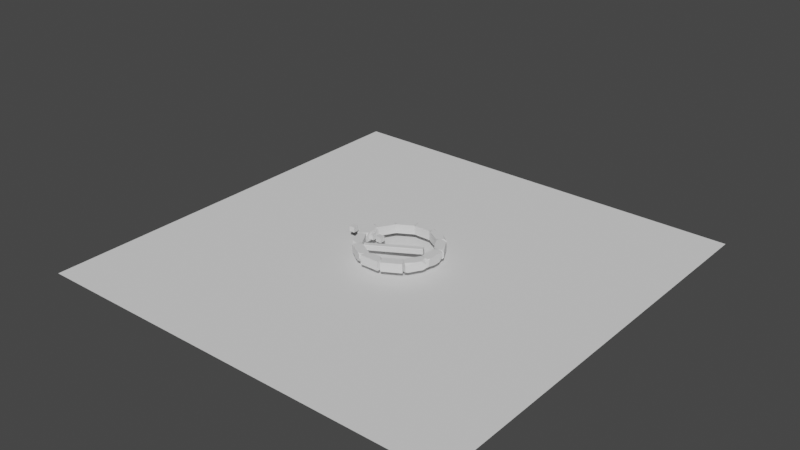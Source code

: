 # Source: campfire1.blend  (saved by Blender 3.4.6; exported with 4.5.12 LTS)
import bpy
from mathutils import Matrix  # noqa: F401  (used for matrix-valued properties, if any)

bpy.ops.wm.read_factory_settings(use_empty=True)
scene = bpy.context.scene
scene.name = 'Scene'

# ---- collections
col_collection = bpy.data.collections.new('Collection'); scene.collection.children.link(col_collection)

# ---- materials (node trees are filled in below, after node groups)
mat_material_001 = bpy.data.materials.new('Material.001')
mat_material_001.use_transparent_shadow = False
mat_material_001.diffuse_color = (0.7605, 0.1785, 0.01284, 1.0)
mat_fire_second = bpy.data.materials.new('fire second')
mat_fire_second.use_transparent_shadow = False
mat_fire_second.diffuse_color = (0.7605, 0.07174, 0.02094, 1.0)
mat_fire_third = bpy.data.materials.new('fire third')
mat_fire_third.use_transparent_shadow = False
mat_fire_third.diffuse_color = (0.54, 0.54, 0.54, 1.0)
mat_fire_third_001 = bpy.data.materials.new('fire third.001')
mat_fire_third_001.use_transparent_shadow = False
mat_fire_third_001.diffuse_color = (0.54, 0.01272, 0.002057, 1.0)

# ---- material node trees
mat_material_001.use_nodes = True; mat_material_001.node_tree.nodes.clear()
_N = mat_material_001.node_tree.nodes; _L = mat_material_001.node_tree.links
n0 = _N.new('ShaderNodeBsdfPrincipled'); n0.name = 'Principled BSDF'; n0.location = (10, 300)
n0.distribution = 'GGX'
n0.subsurface_method = 'RANDOM_WALK_SKIN'
n0.inputs[3].default_value = 1.45
n0.inputs[27].default_value = (0.0, 0.0, 0.0, 1.0)
n0.inputs[28].default_value = 1.0
n1 = _N.new('ShaderNodeOutputMaterial'); n1.name = 'Material Output'; n1.location = (300, 300)
_L.new(n0.outputs[0], n1.inputs[0])
n1.is_active_output = True
mat_fire_second.use_nodes = True; mat_fire_second.node_tree.nodes.clear()
_N = mat_fire_second.node_tree.nodes; _L = mat_fire_second.node_tree.links
n0 = _N.new('ShaderNodeBsdfPrincipled'); n0.name = 'Principled BSDF'; n0.location = (10, 300)
n0.distribution = 'GGX'
n0.subsurface_method = 'RANDOM_WALK_SKIN'
n0.inputs[3].default_value = 1.45
n0.inputs[27].default_value = (0.0, 0.0, 0.0, 1.0)
n0.inputs[28].default_value = 1.0
n1 = _N.new('ShaderNodeOutputMaterial'); n1.name = 'Material Output'; n1.location = (300, 300)
_L.new(n0.outputs[0], n1.inputs[0])
n1.is_active_output = True
mat_fire_third.use_nodes = True; mat_fire_third.node_tree.nodes.clear()
_N = mat_fire_third.node_tree.nodes; _L = mat_fire_third.node_tree.links
n0 = _N.new('ShaderNodeBsdfPrincipled'); n0.name = 'Principled BSDF'; n0.location = (10, 300)
n0.distribution = 'GGX'
n0.subsurface_method = 'RANDOM_WALK_SKIN'
n0.inputs[3].default_value = 1.45
n0.inputs[27].default_value = (0.0, 0.0, 0.0, 1.0)
n0.inputs[28].default_value = 1.0
n1 = _N.new('ShaderNodeOutputMaterial'); n1.name = 'Material Output'; n1.location = (300, 300)
_L.new(n0.outputs[0], n1.inputs[0])
n1.is_active_output = True
mat_fire_third_001.use_nodes = True; mat_fire_third_001.node_tree.nodes.clear()
_N = mat_fire_third_001.node_tree.nodes; _L = mat_fire_third_001.node_tree.links
n0 = _N.new('ShaderNodeBsdfPrincipled'); n0.name = 'Principled BSDF'; n0.location = (10, 300)
n0.distribution = 'GGX'
n0.subsurface_method = 'RANDOM_WALK_SKIN'
n0.inputs[3].default_value = 1.45
n0.inputs[27].default_value = (0.0, 0.0, 0.0, 1.0)
n0.inputs[28].default_value = 1.0
n1 = _N.new('ShaderNodeOutputMaterial'); n1.name = 'Material Output'; n1.location = (300, 300)
_L.new(n0.outputs[0], n1.inputs[0])
n1.is_active_output = True

# ---- world
world_world = bpy.data.worlds.new('World'); scene.world = world_world
world_world.use_nodes = True; world_world.node_tree.nodes.clear()
_N = world_world.node_tree.nodes; _L = world_world.node_tree.links
n0 = _N.new('ShaderNodeOutputWorld'); n0.name = 'World Output'; n0.location = (300, 300)
n1 = _N.new('ShaderNodeBackground'); n1.name = 'Background'; n1.location = (10, 300)
n1.inputs[0].default_value = (0.05088, 0.05088, 0.05088, 1.0)
_L.new(n1.outputs[0], n0.inputs[0])
n0.is_active_output = True
world_world.color = (0.05088, 0.05088, 0.05088)
world_world.use_sun_shadow = False
world_world.sun_shadow_jitter_overblur = 0.0

# ---- meshes
me_plane = bpy.data.meshes.new('Plane')
me_plane.from_pydata([(-0.2, -0.2, 0.0), (0.2, -0.2, 0.0), (-0.2, 0.2, 0.0), (0.2, 0.2, 0.0)], [], [(0, 1, 3, 2)])
_uv = me_plane.uv_layers.new(name='UVMap')
_uv.uv.foreach_set('vector', [0.0, 0.0, 1.0, 0.0, 1.0, 1.0, 0.0, 1.0])
me_plane.update()
me_cube_001 = bpy.data.meshes.new('Cube.001')
me_cube_001.from_pydata([(0.0483, 0.0483, 0.0483), (0.0483, 0.0483, -0.0483), (0.0483, -0.0483, 0.0483), (0.0483, -0.0483, -0.0483), (-0.0483, 0.0483, 0.0483), (-0.0483, 0.0483, -0.0483), (-0.0483, -0.0483, 0.0483), (-0.0483, -0.0483, -0.0483)], [], [(0, 1, 3, 2), (2, 3, 7, 6), (6, 7, 5, 4), (4, 5, 1, 0), (2, 6, 4, 0), (7, 3, 1, 5)])
_uv = me_cube_001.uv_layers.new(name='UVMap')
_uv.uv.foreach_set('vector', [0.375, 0.0, 0.625, 0.0, 0.625, 0.25, 0.375, 0.25, 0.375, 0.25, 0.625, 0.25, 0.625, 0.5, 0.375, 0.5, 0.375, 0.5, 0.625, 0.5, 0.625, 0.75, 0.375, 0.75, 0.375, 0.75, 0.625, 0.75, 0.625, 1.0, 0.375, 1.0, 0.125, 0.5, 0.375, 0.5, 0.375, 0.75, 0.125, 0.75, 0.625, 0.5, 0.875, 0.5, 0.875, 0.75, 0.625, 0.75])
me_cube_001.materials.append(mat_material_001)
me_cube_001.update()
me_plane_001 = bpy.data.meshes.new('Plane.001')
me_plane_001.from_pydata([(-0.2, -0.2, 0.0), (0.2, -0.2, 0.0), (-0.2, 0.2, 0.0), (0.2, 0.2, 0.0)], [], [(0, 1, 3, 2)])
_uv = me_plane_001.uv_layers.new(name='UVMap')
_uv.uv.foreach_set('vector', [0.0, 0.0, 1.0, 0.0, 1.0, 1.0, 0.0, 1.0])
me_plane_001.update()
me_cube_002 = bpy.data.meshes.new('Cube.002')
me_cube_002.from_pydata([(0.0483, 0.0483, 0.0483), (0.0483, 0.0483, -0.0483), (0.0483, -0.0483, 0.0483), (0.0483, -0.0483, -0.0483), (-0.0483, 0.0483, 0.0483), (-0.0483, 0.0483, -0.0483), (-0.0483, -0.0483, 0.0483), (-0.0483, -0.0483, -0.0483)], [], [(0, 1, 3, 2), (2, 3, 7, 6), (6, 7, 5, 4), (4, 5, 1, 0), (2, 6, 4, 0), (7, 3, 1, 5)])
_uv = me_cube_002.uv_layers.new(name='UVMap')
_uv.uv.foreach_set('vector', [0.375, 0.0, 0.625, 0.0, 0.625, 0.25, 0.375, 0.25, 0.375, 0.25, 0.625, 0.25, 0.625, 0.5, 0.375, 0.5, 0.375, 0.5, 0.625, 0.5, 0.625, 0.75, 0.375, 0.75, 0.375, 0.75, 0.625, 0.75, 0.625, 1.0, 0.375, 1.0, 0.125, 0.5, 0.375, 0.5, 0.375, 0.75, 0.125, 0.75, 0.625, 0.5, 0.875, 0.5, 0.875, 0.75, 0.625, 0.75])
me_cube_002.materials.append(mat_fire_second)
me_cube_002.update()
me_cube_003 = bpy.data.meshes.new('Cube.003')
me_cube_003.from_pydata([(0.0483, 0.0483, 0.0483), (0.0483, 0.0483, -0.0483), (0.0483, -0.0483, 0.0483), (0.0483, -0.0483, -0.0483), (-0.0483, 0.0483, 0.0483), (-0.0483, 0.0483, -0.0483), (-0.0483, -0.0483, 0.0483), (-0.0483, -0.0483, -0.0483)], [], [(0, 1, 3, 2), (2, 3, 7, 6), (6, 7, 5, 4), (4, 5, 1, 0), (2, 6, 4, 0), (7, 3, 1, 5)])
_uv = me_cube_003.uv_layers.new(name='UVMap')
_uv.uv.foreach_set('vector', [0.375, 0.0, 0.625, 0.0, 0.625, 0.25, 0.375, 0.25, 0.375, 0.25, 0.625, 0.25, 0.625, 0.5, 0.375, 0.5, 0.375, 0.5, 0.625, 0.5, 0.625, 0.75, 0.375, 0.75, 0.375, 0.75, 0.625, 0.75, 0.625, 1.0, 0.375, 1.0, 0.125, 0.5, 0.375, 0.5, 0.375, 0.75, 0.125, 0.75, 0.625, 0.5, 0.875, 0.5, 0.875, 0.75, 0.625, 0.75])
me_cube_003.materials.append(mat_fire_third)
me_cube_003.update()
me_plane_002 = bpy.data.meshes.new('Plane.002')
me_plane_002.from_pydata([(-0.2, -0.2, 0.0), (0.2, -0.2, 0.0), (-0.2, 0.2, 0.0), (0.2, 0.2, 0.0)], [], [(0, 1, 3, 2)])
_uv = me_plane_002.uv_layers.new(name='UVMap')
_uv.uv.foreach_set('vector', [0.0, 0.0, 1.0, 0.0, 1.0, 1.0, 0.0, 1.0])
me_plane_002.update()
me_plane_003 = bpy.data.meshes.new('Plane.003')
me_plane_003.from_pydata([(-0.2, -0.2, 0.0), (0.2, -0.2, 0.0), (-0.2, 0.2, 0.0), (0.2, 0.2, 0.0)], [], [(0, 1, 3, 2)])
_uv = me_plane_003.uv_layers.new(name='UVMap')
_uv.uv.foreach_set('vector', [0.0, 0.0, 1.0, 0.0, 1.0, 1.0, 0.0, 1.0])
me_plane_003.update()
me_cube_004 = bpy.data.meshes.new('Cube.004')
me_cube_004.from_pydata([(0.0483, 0.0483, 0.0483), (0.0483, 0.0483, -0.0483), (0.0483, -0.0483, 0.0483), (0.0483, -0.0483, -0.0483), (-0.0483, 0.0483, 0.0483), (-0.0483, 0.0483, -0.0483), (-0.0483, -0.0483, 0.0483), (-0.0483, -0.0483, -0.0483)], [], [(0, 1, 3, 2), (2, 3, 7, 6), (6, 7, 5, 4), (4, 5, 1, 0), (2, 6, 4, 0), (7, 3, 1, 5)])
_uv = me_cube_004.uv_layers.new(name='UVMap')
_uv.uv.foreach_set('vector', [0.375, 0.0, 0.625, 0.0, 0.625, 0.25, 0.375, 0.25, 0.375, 0.25, 0.625, 0.25, 0.625, 0.5, 0.375, 0.5, 0.375, 0.5, 0.625, 0.5, 0.625, 0.75, 0.375, 0.75, 0.375, 0.75, 0.625, 0.75, 0.625, 1.0, 0.375, 1.0, 0.125, 0.5, 0.375, 0.5, 0.375, 0.75, 0.125, 0.75, 0.625, 0.5, 0.875, 0.5, 0.875, 0.75, 0.625, 0.75])
me_cube_004.materials.append(mat_fire_third_001)
me_cube_004.update()
me_plane_004 = bpy.data.meshes.new('Plane.004')
me_plane_004.from_pydata([(-3.805, -3.805, 0.0), (3.805, -3.805, 0.0), (-3.805, 3.805, 0.0), (3.805, 3.805, 0.0)], [], [(0, 1, 3, 2)])
_uv = me_plane_004.uv_layers.new(name='UVMap')
_uv.uv.foreach_set('vector', [0.0, 0.0, 1.0, 0.0, 1.0, 1.0, 0.0, 1.0])
me_plane_004.update()
me_cube = bpy.data.meshes.new('Cube')
me_cube.from_pydata([(-0.1742, 0.08121, -0.08121), (-0.1742, 0.08121, 0.08121), (0.1742, 0.08121, -0.08121), (0.1742, 0.08121, 0.08121), (0.09215, -0.08121, 0.08121), (0.1742, -0.08121, -0.0007926), (0.1742, 0.0007926, 0.08121), (-0.02261, -0.08121, 0.08121), (-0.1742, -0.04245, 0.08121), (-0.1742, -0.08121, 0.04245), (0.1742, -0.08121, -0.05523), (0.1201, -0.08121, -0.08121), (0.1742, -0.04663, -0.08121), (-0.1391, -0.08121, -0.08121), (-0.1742, -0.08121, -0.05799), (-0.1742, -0.05531, -0.08121)], [], [(3, 1, 8, 7, 4, 6), (0, 1, 3, 2), (11, 10, 5, 4, 7, 9, 14, 13), (15, 14, 9, 8, 1, 0), (4, 5, 6), (7, 8, 9), (10, 11, 12), (2, 3, 6, 5, 10, 12), (13, 14, 15), (0, 2, 12, 11, 13, 15)])
_uv = me_cube.uv_layers.new(name='UVMap')
_uv.uv.foreach_set('vector', [0.625, 0.5, 0.875, 0.5, 0.875, 0.6903, 0.7662, 0.75, 0.6839, 0.75, 0.625, 0.6238, 0.375, 0.25, 0.625, 0.25, 0.625, 0.5, 0.375, 0.5, 0.375, 0.7888, 0.415, 0.75, 0.4988, 0.75, 0.625, 0.8089, 0.625, 0.8912, 0.5653, 1.0, 0.4107, 1.0, 0.375, 0.9749, 0.375, 0.03986, 0.4107, 0.0, 0.5653, 0.0, 0.625, 0.05966, 0.625, 0.25, 0.375, 0.25, 0.6839, 0.75, 0.4988, 0.75, 0.625, 0.6238, 0.625, 0.8912, 0.875, 0.6903, 0.5653, 0.0, 0.415, 0.75, 0.375, 0.7888, 0.375, 0.6968, 0.375, 0.5, 0.625, 0.5, 0.625, 0.6238, 0.4988, 0.75, 0.415, 0.75, 0.375, 0.6968, 0.1501, 0.75, 0.4107, 1.0, 0.375, 0.03986, 0.125, 0.5, 0.375, 0.5, 0.375, 0.6968, 0.3362, 0.75, 0.1501, 0.75, 0.125, 0.7101])
me_cube.update()
me_cube_005 = bpy.data.meshes.new('Cube.005')
me_cube_005.from_pydata([(-0.4588, -0.04623, -0.04623), (-0.4588, -0.04623, 0.04623), (-0.4588, 0.04623, -0.04623), (-0.4588, 0.04623, 0.04623), (0.4588, -0.04623, -0.04623), (0.4588, -0.04623, 0.04623), (0.4588, 0.04623, -0.04623), (0.4588, 0.04623, 0.04623)], [], [(0, 1, 3, 2), (2, 3, 7, 6), (6, 7, 5, 4), (4, 5, 1, 0), (2, 6, 4, 0), (7, 3, 1, 5)])
_uv = me_cube_005.uv_layers.new(name='UVMap')
_uv.uv.foreach_set('vector', [0.375, 0.0, 0.625, 0.0, 0.625, 0.25, 0.375, 0.25, 0.375, 0.25, 0.625, 0.25, 0.625, 0.5, 0.375, 0.5, 0.375, 0.5, 0.625, 0.5, 0.625, 0.75, 0.375, 0.75, 0.375, 0.75, 0.625, 0.75, 0.625, 1.0, 0.375, 1.0, 0.125, 0.5, 0.375, 0.5, 0.375, 0.75, 0.125, 0.75, 0.625, 0.5, 0.875, 0.5, 0.875, 0.75, 0.625, 0.75])
me_cube_005.update()

# ---- objects
ob_plane = bpy.data.objects.new('Plane', me_plane)
ob_cube = bpy.data.objects.new('Cube', me_cube_001)
ob_plane_001 = bpy.data.objects.new('Plane.001', me_plane_001)
ob_cube_001 = bpy.data.objects.new('Cube.001', me_cube_002)
ob_cube_002 = bpy.data.objects.new('Cube.002', me_cube_003)
ob_plane_002 = bpy.data.objects.new('Plane.002', me_plane_002)
ob_plane_003 = bpy.data.objects.new('Plane.003', me_plane_003)
ob_cube_003 = bpy.data.objects.new('Cube.003', me_cube_004)
ob_plane_004 = bpy.data.objects.new('Plane.004', me_plane_004)
ob_cube_004 = bpy.data.objects.new('Cube.004', me_cube)
ob_cube_005 = bpy.data.objects.new('Cube.005', me_cube)
ob_cube_006 = bpy.data.objects.new('Cube.006', me_cube)
ob_cube_007 = bpy.data.objects.new('Cube.007', me_cube)
ob_cube_008 = bpy.data.objects.new('Cube.008', me_cube)
ob_cube_009 = bpy.data.objects.new('Cube.009', me_cube)
ob_cube_010 = bpy.data.objects.new('Cube.010', me_cube)
ob_cube_011 = bpy.data.objects.new('Cube.011', me_cube)
ob_cube_012 = bpy.data.objects.new('Cube.012', me_cube)
ob_cube_013 = bpy.data.objects.new('Cube.013', me_cube)
ob_cube_014 = bpy.data.objects.new('Cube.014', me_cube)
ob_cube_015 = bpy.data.objects.new('Cube.015', me_cube)
ob_cube_016 = bpy.data.objects.new('Cube.016', me_cube_005)

# ---- transforms, parenting, visibility, modifiers, constraints
ob_plane.location = (0.0, 0.0, 0.0)
ob_plane.show_instancer_for_render = False
ob_plane.show_instancer_for_viewport = False
_m = ob_plane.modifiers.new('ParticleSystem', 'PARTICLE_SYSTEM')
ob_cube.location = (-0.4195, 0.0, 0.0)
ob_plane_001.location = (0.0, 0.0, 0.2117)
ob_plane_001.show_instancer_for_render = False
ob_plane_001.show_instancer_for_viewport = False
_m = ob_plane_001.modifiers.new('ParticleSystem', 'PARTICLE_SYSTEM')
ob_cube_001.location = (-0.5733, 0.0, 0.0)
ob_cube_002.location = (-0.7779, 0.0, 0.0)
ob_plane_002.location = (0.0, 0.0, 0.6453)
ob_plane_002.show_instancer_for_render = False
ob_plane_002.show_instancer_for_viewport = False
_m = ob_plane_002.modifiers.new('ParticleSystem', 'PARTICLE_SYSTEM')
ob_plane_003.location = (0.0, 0.0, 0.9865)
ob_plane_003.show_instancer_for_render = False
ob_plane_003.show_instancer_for_viewport = False
_m = ob_plane_003.modifiers.new('ParticleSystem', 'PARTICLE_SYSTEM')
ob_cube_003.location = (-0.9918, 0.0, 0.0)
ob_plane_004.location = (0.0, 0.0, -0.2189)
ob_cube_004.location = (-0.02213, -0.6452, 0.0)
ob_cube_004.scale = (1.0, -1.0, 1.0)
ob_cube_005.location = (0.3068, -0.557, 0.0)
ob_cube_005.rotation_euler = (0.0, -0.0, 0.5236)
ob_cube_005.scale = (1.0, -1.0, -1.0)
ob_cube_006.location = (0.5476, -0.3163, 0.0)
ob_cube_006.rotation_euler = (0.0, -0.0, 1.047)
ob_cube_007.location = (0.6357, 0.01264, 0.0)
ob_cube_007.rotation_euler = (0.0, -0.0, 1.571)
ob_cube_007.scale = (1.0, 1.0, -1.0)
ob_cube_008.location = (0.5476, 0.3416, 0.0)
ob_cube_008.rotation_euler = (0.0, -0.0, 2.094)
ob_cube_009.location = (0.3068, 0.5823, 0.0)
ob_cube_009.rotation_euler = (0.0, -0.0, 2.618)
ob_cube_010.location = (-0.02213, 0.6705, 0.0)
ob_cube_010.rotation_euler = (0.0, -0.0, 3.142)
ob_cube_011.location = (-0.351, 0.5823, 0.0)
ob_cube_011.rotation_euler = (0.0, -0.0, 3.665)
ob_cube_012.location = (-0.5918, 0.3416, 0.0)
ob_cube_012.rotation_euler = (0.0, -0.0, 4.189)
ob_cube_012.scale = (1.0, 1.0, -1.0)
ob_cube_013.location = (-0.68, 0.01264, 0.0)
ob_cube_013.rotation_euler = (0.0, -0.0, 4.712)
ob_cube_013.scale = (1.0, -1.0, 1.0)
ob_cube_014.location = (-0.5918, -0.3163, 0.0)
ob_cube_014.rotation_euler = (0.0, -0.0, 5.236)
ob_cube_015.location = (-0.351, -0.557, 0.0)
ob_cube_015.rotation_euler = (0.0, -0.0, 5.76)
ob_cube_015.scale = (1.0, 1.0, -1.0)
ob_cube_016.location = (-0.05441, -0.097, -0.01778)
ob_cube_016.rotation_euler = (1.087e-10, -0.0402, 0.4595)
ob_cube_016.scale = (1.076, 1.076, 1.076)
_m = ob_cube_016.modifiers.new('Bevel', 'BEVEL')
_m.width = 0.009
_m.width_pct = 0.009

# ---- collection membership
col_collection.objects.link(ob_plane)
col_collection.objects.link(ob_cube)
col_collection.objects.link(ob_plane_001)
col_collection.objects.link(ob_cube_001)
col_collection.objects.link(ob_cube_002)
col_collection.objects.link(ob_plane_002)
col_collection.objects.link(ob_plane_003)
col_collection.objects.link(ob_cube_003)
col_collection.objects.link(ob_plane_004)
col_collection.objects.link(ob_cube_004)
col_collection.objects.link(ob_cube_005)
col_collection.objects.link(ob_cube_006)
col_collection.objects.link(ob_cube_007)
col_collection.objects.link(ob_cube_008)
col_collection.objects.link(ob_cube_009)
col_collection.objects.link(ob_cube_010)
col_collection.objects.link(ob_cube_011)
col_collection.objects.link(ob_cube_012)
col_collection.objects.link(ob_cube_013)
col_collection.objects.link(ob_cube_014)
col_collection.objects.link(ob_cube_015)
col_collection.objects.link(ob_cube_016)

# ---- scene / render settings (as saved in the file)
scene.frame_start = 1; scene.frame_end = 540; scene.frame_set(0)
scene.render.engine = 'BLENDER_EEVEE_NEXT'
scene.render.fps = 60
scene.cycles.sampling_pattern = 'TABULATED_SOBOL'
scene.cycles.use_light_tree = False
scene.view_settings.view_transform = 'Filmic'
bpy.context.view_layer.update()

# ---- added for rendering (the .blend has no active camera and no usable light): camera, sun
cam_auto = bpy.data.cameras.new('AutoCamera')
cam_auto.lens = 50.0
cam_auto.sensor_width = 36.0
cam_auto.clip_end = 1000.0
ob_auto_camera = bpy.data.objects.new('AutoCamera', cam_auto)
scene.collection.objects.link(ob_auto_camera)
ob_auto_camera.location = (10.021, -12.0252, 8.40062)
ob_auto_camera.rotation_euler = (1.09748, -7.21219e-08, 0.694738)
scene.camera = ob_auto_camera
light_auto_sun = bpy.data.lights.new('AutoSun', 'SUN')
light_auto_sun.energy = 3.0
light_auto_sun.angle = 0.0523599
ob_auto_sun = bpy.data.objects.new('AutoSun', light_auto_sun)
scene.collection.objects.link(ob_auto_sun)
ob_auto_sun.rotation_euler = (0.872665, 0.174533, 0.523599)
bpy.context.view_layer.update()
